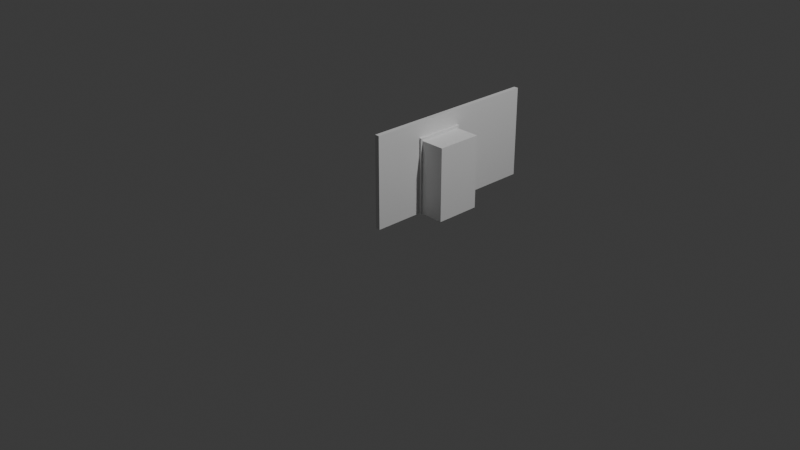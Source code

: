 # Source: DoorKnob.blend  (saved by Blender 4.2.66; exported with 4.5.12 LTS)
import bpy
from mathutils import Matrix  # noqa: F401  (used for matrix-valued properties, if any)

bpy.ops.wm.read_factory_settings(use_empty=True)
scene = bpy.context.scene
scene.name = 'Scene'

# ---- collections
col_collection = bpy.data.collections.new('Collection'); scene.collection.children.link(col_collection)

# ---- materials (node trees are filled in below, after node groups)
mat_material = bpy.data.materials.new('Material')
mat_material.alpha_threshold = 0.0
mat_material.roughness = 0.5
mat_material.line_color = (0.0, 0.0, 0.0, 1.0)
mat_material_065 = bpy.data.materials.new('Material.065')
mat_material_065.alpha_threshold = 0.0
mat_material_065.use_backface_culling = True
mat_material_065.use_transparent_shadow = False
mat_material_065.roughness = 0.5
mat_material_065.line_color = (0.0, 0.0, 0.0, 1.0)
mat_material_001 = bpy.data.materials.new('Material.001')
mat_material_001.alpha_threshold = 0.0
mat_material_001.roughness = 0.5
mat_material_001.line_color = (0.0, 0.0, 0.0, 1.0)

# ---- material node trees
mat_material.use_nodes = True; mat_material.node_tree.nodes.clear()
_N = mat_material.node_tree.nodes; _L = mat_material.node_tree.links
n0 = _N.new('ShaderNodeOutputMaterial'); n0.name = 'Material Output'; n0.location = (300, 300)
n1 = _N.new('ShaderNodeBsdfPrincipled'); n1.name = 'Principled BSDF'; n1.location = (10, 300)
n1.inputs[3].default_value = 1.45
_L.new(n1.outputs[0], n0.inputs[0])
n0.is_active_output = True
mat_material_065.use_nodes = True; mat_material_065.node_tree.nodes.clear()
_N = mat_material_065.node_tree.nodes; _L = mat_material_065.node_tree.links
n0 = _N.new('ShaderNodeOutputMaterial'); n0.name = 'Material Output'; n0.location = (300, 300)
n1 = _N.new('ShaderNodeBsdfPrincipled'); n1.name = 'Principled BSDF'; n1.location = (10, 300)
n1.distribution = 'GGX'
n1.subsurface_method = 'RANDOM_WALK_SKIN'
n1.inputs[3].default_value = 1.45
n1.inputs[27].default_value = (0.0, 0.0, 0.0, 1.0)
n1.inputs[28].default_value = 1.0
_L.new(n1.outputs[0], n0.inputs[0])
n0.is_active_output = True
mat_material_001.use_nodes = True; mat_material_001.node_tree.nodes.clear()
_N = mat_material_001.node_tree.nodes; _L = mat_material_001.node_tree.links
n0 = _N.new('ShaderNodeOutputMaterial'); n0.name = 'Material Output'; n0.location = (300, 300)
n1 = _N.new('ShaderNodeBsdfPrincipled'); n1.name = 'Principled BSDF'; n1.location = (10, 300)
n1.inputs[3].default_value = 1.45
_L.new(n1.outputs[0], n0.inputs[0])
n0.is_active_output = True

# ---- world
world_world = bpy.data.worlds.new('World'); scene.world = world_world
world_world.use_nodes = True; world_world.node_tree.nodes.clear()
_N = world_world.node_tree.nodes; _L = world_world.node_tree.links
n0 = _N.new('ShaderNodeOutputWorld'); n0.name = 'World Output'; n0.location = (300, 300)
n1 = _N.new('ShaderNodeBackground'); n1.name = 'Background'; n1.location = (10, 300)
n1.inputs[0].default_value = (0.05088, 0.05088, 0.05088, 1.0)
_L.new(n1.outputs[0], n0.inputs[0])
n0.is_active_output = True
world_world.color = (0.05088, 0.05088, 0.05088)
world_world.sun_shadow_jitter_overblur = 0.0

# ---- cameras
cam_camera = bpy.data.cameras.new('Camera')
cam_camera.clip_end = 100.0
cam_camera.ortho_scale = 7.314

# ---- lights
light_light = bpy.data.lights.new('Light', 'POINT')
light_light.energy = 1000.0
light_light.shadow_soft_size = 0.1

# ---- meshes
me_cube = bpy.data.meshes.new('Cube')
me_cube.from_pydata([(1.0, 1.0, -0.2), (1.0, 1.0, -1.0), (1.0, -1.0, -0.2), (1.0, -1.0, -1.0), (-1.0, 1.0, -0.2), (-1.0, 1.0, -1.0), (-1.0, -1.0, -0.2), (-1.0, -1.0, -1.0)], [], [(0, 4, 6, 2), (3, 2, 6, 7), (7, 6, 4, 5), (5, 1, 3, 7), (1, 0, 2, 3), (5, 4, 0, 1)])
_uv = me_cube.uv_layers.new(name='UVMap')
_uv.uv.foreach_set('vector', [0.625, 0.5, 0.875, 0.5, 0.875, 0.75, 0.625, 0.75, 0.375, 0.75, 0.625, 0.75, 0.625, 1.0, 0.375, 1.0, 0.375, 0.0, 0.625, 0.0, 0.625, 0.25, 0.375, 0.25, 0.125, 0.5, 0.375, 0.5, 0.375, 0.75, 0.125, 0.75, 0.375, 0.5, 0.625, 0.5, 0.625, 0.75, 0.375, 0.75, 0.375, 0.25, 0.625, 0.25, 0.625, 0.5, 0.375, 0.5])
me_cube.materials.append(mat_material)
me_cube.use_mirror_vertex_groups = False
me_cube.update()
me_cube_065 = bpy.data.meshes.new('Cube.065')
me_cube_065.from_pydata([(-0.025, 0.5, -0.5), (-0.025, 0.5, 0.5), (-0.025, 2.5, -0.5), (-0.025, 2.5, 0.5), (0.025, 0.5, -0.5), (0.025, 0.5, 0.5), (0.025, 2.5, -0.5), (0.025, 2.5, 0.5)], [], [(0, 1, 3, 2), (2, 3, 7, 6), (6, 7, 5, 4), (4, 5, 1, 0), (2, 6, 4, 0), (7, 3, 1, 5)])
_uv = me_cube_065.uv_layers.new(name='UVMap')
_uv.uv.foreach_set('vector', [0.375, 0.0, 0.625, 0.0, 0.625, 0.25, 0.375, 0.25, 0.375, 0.25, 0.625, 0.25, 0.625, 0.5, 0.375, 0.5, 0.375, 0.5, 0.625, 0.5, 0.625, 0.75, 0.375, 0.75, 0.375, 0.75, 0.625, 0.75, 0.625, 1.0, 0.375, 1.0, 0.125, 0.5, 0.375, 0.5, 0.375, 0.75, 0.125, 0.75, 0.625, 0.5, 0.875, 0.5, 0.875, 0.75, 0.625, 0.75])
me_cube_065.materials.append(mat_material_065)
me_cube_065.update()
me_cube_003 = bpy.data.meshes.new('Cube.003')
me_cube_003.from_pydata([(-1.117, -1.986, -0.03677), (-1.117, -1.986, 0.2574), (-1.117, 1.986, -0.03677), (-1.117, 1.986, 0.2574), (1.595, -1.986, -0.03677), (1.595, -1.986, 0.2574), (1.595, 1.986, -0.03677), (1.595, 1.986, 0.2574), (-1.117, 1.765, -0.03677), (-1.117, 1.765, 0.2574), (1.595, 1.765, -0.03677), (1.595, 1.765, 0.2574), (-1.117, -1.765, -0.03677), (1.595, -1.765, 0.2574), (-1.117, -1.765, 0.2574), (1.595, -1.765, -0.03677), (-1.117, -1.765, -5.847), (-1.117, -1.986, -5.847), (1.595, 1.986, -5.847), (-1.117, 1.986, -5.847), (1.595, 1.765, -5.847), (1.595, -1.986, -5.847), (-1.117, 1.765, -5.847), (1.595, -1.765, -5.847), (1.595, 1.765, -5.773), (1.595, 1.986, -5.773), (-1.117, 1.986, -5.773), (-1.117, 1.765, -5.773), (1.595, -1.986, -5.773), (1.595, -1.765, -5.773), (-1.117, -1.986, -5.773), (-1.117, -1.765, -5.773)], [], [(8, 9, 3, 2), (2, 3, 7, 6), (15, 13, 5, 4), (4, 5, 1, 0), (29, 28, 21, 23), (13, 14, 1, 5), (7, 3, 9, 11), (25, 24, 20, 18), (6, 7, 11, 10), (12, 14, 9, 8), (0, 1, 14, 12), (11, 9, 14, 13), (8, 10, 15, 12), (10, 11, 13, 15), (16, 23, 21, 17), (19, 18, 20, 22), (27, 26, 19, 22), (28, 30, 17, 21), (24, 27, 22, 20), (31, 29, 23, 16), (26, 25, 18, 19), (30, 31, 16, 17), (2, 6, 25, 26), (10, 8, 27, 24), (8, 2, 26, 27), (6, 10, 24, 25), (0, 12, 31, 30), (12, 15, 29, 31), (4, 0, 30, 28), (15, 4, 28, 29), (20, 23, 29, 24), (24, 27, 31, 29), (16, 31, 27, 22)])
_uv = me_cube_003.uv_layers.new(name='UVMap')
_uv.uv.foreach_set('vector', [0.375, 0.245, 0.625, 0.245, 0.625, 0.25, 0.375, 0.25, 0.375, 0.25, 0.625, 0.25, 0.625, 0.5, 0.375, 0.5, 0.375, 0.745, 0.625, 0.745, 0.625, 0.75, 0.375, 0.75, 0.375, 0.75, 0.625, 0.75, 0.625, 1.0, 0.375, 1.0, 0.375, 0.745, 0.375, 0.75, 0.375, 0.75, 0.375, 0.745, 0.625, 0.745, 0.875, 0.745, 0.875, 0.75, 0.625, 0.75, 0.625, 0.5, 0.875, 0.5, 0.875, 0.505, 0.625, 0.505, 0.375, 0.5, 0.375, 0.505, 0.375, 0.505, 0.375, 0.5, 0.375, 0.5, 0.625, 0.5, 0.625, 0.505, 0.375, 0.505, 0.375, 0.005, 0.625, 0.005, 0.625, 0.245, 0.375, 0.245, 0.375, 0.0, 0.625, 0.0, 0.625, 0.005, 0.375, 0.005, 0.625, 0.505, 0.875, 0.505, 0.875, 0.745, 0.625, 0.745, 0.125, 0.505, 0.375, 0.505, 0.375, 0.745, 0.125, 0.745, 0.375, 0.505, 0.625, 0.505, 0.625, 0.745, 0.375, 0.745, 0.125, 0.745, 0.375, 0.745, 0.375, 0.75, 0.125, 0.75, 0.125, 0.5, 0.375, 0.5, 0.375, 0.505, 0.125, 0.505, 0.375, 0.245, 0.375, 0.25, 0.375, 0.25, 0.375, 0.245, 0.375, 0.75, 0.375, 1.0, 0.375, 1.0, 0.375, 0.75, 0.375, 0.505, 0.125, 0.505, 0.125, 0.505, 0.375, 0.505, 0.125, 0.745, 0.375, 0.745, 0.375, 0.745, 0.125, 0.745, 0.375, 0.25, 0.375, 0.5, 0.375, 0.5, 0.375, 0.25, 0.375, 0.0, 0.375, 0.005, 0.375, 0.005, 0.375, 0.0, 0.375, 0.25, 0.375, 0.5, 0.375, 0.5, 0.375, 0.25, 0.375, 0.505, 0.125, 0.505, 0.125, 0.505, 0.375, 0.505, 0.375, 0.245, 0.375, 0.25, 0.375, 0.25, 0.375, 0.245, 0.375, 0.5, 0.375, 0.505, 0.375, 0.505, 0.375, 0.5, 0.375, 0.0, 0.375, 0.005, 0.375, 0.005, 0.375, 0.0, 0.125, 0.745, 0.375, 0.745, 0.375, 0.745, 0.125, 0.745, 0.375, 0.75, 0.375, 1.0, 0.375, 1.0, 0.375, 0.75, 0.375, 0.745, 0.375, 0.75, 0.375, 0.75, 0.375, 0.745, 0.375, 0.505, 0.375, 0.745, 0.375, 0.745, 0.375, 0.505, 0.375, 0.505, 0.125, 0.505, 0.125, 0.745, 0.375, 0.745, 0.125, 0.745, 0.125, 0.745, 0.125, 0.505, 0.375, 0.245])
me_cube_003.update()
me_cube_007 = bpy.data.meshes.new('Cube.007')
me_cube_007.from_pydata([(0.0504, 1.96, 0.39), (0.0504, 1.96, -0.4), (0.0504, 0.04, 0.39), (0.0504, 0.04, -0.4), (-3.725e-09, 2.0, 0.4), (-3.725e-09, 2.0, -0.4), (-3.725e-09, 0.0, 0.4), (-3.725e-09, 0.0, -0.4), (0.0504, 2.0, 0.4), (0.0504, 2.0, -0.4), (0.0504, 0.0, 0.4), (0.0504, 0.0, -0.4), (0.1004, 1.96, 0.39), (0.1004, 1.96, -0.4), (0.1004, 0.04, 0.39), (0.1004, 0.04, -0.4)], [], [(8, 4, 6, 10), (11, 10, 6, 7), (7, 6, 4, 5), (5, 9, 11, 7), (3, 1, 13, 15), (5, 4, 8, 9), (0, 1, 9, 8), (3, 2, 10, 11), (2, 0, 8, 10), (1, 3, 11, 9), (13, 12, 14, 15), (2, 3, 15, 14), (0, 2, 14, 12), (1, 0, 12, 13)])
_uv = me_cube_007.uv_layers.new(name='UVMap')
_uv.uv.foreach_set('vector', [0.625, 0.5, 0.875, 0.5, 0.875, 0.75, 0.625, 0.75, 0.375, 0.75, 0.625, 0.75, 0.625, 1.0, 0.375, 1.0, 0.375, 0.0, 0.625, 0.0, 0.625, 0.25, 0.375, 0.25, 0.125, 0.5, 0.375, 0.5, 0.375, 0.75, 0.125, 0.75, 0.4031, 0.7388, 0.4031, 0.5112, 0.4031, 0.5112, 0.4031, 0.7388, 0.375, 0.25, 0.625, 0.25, 0.625, 0.5, 0.375, 0.5, 0.5969, 0.5112, 0.4031, 0.5112, 0.375, 0.5, 0.625, 0.5, 0.4031, 0.7388, 0.5969, 0.7388, 0.625, 0.75, 0.375, 0.75, 0.5969, 0.7388, 0.5969, 0.5112, 0.625, 0.5, 0.625, 0.75, 0.4031, 0.5112, 0.4031, 0.7388, 0.375, 0.75, 0.375, 0.5, 0.4031, 0.5112, 0.5969, 0.5112, 0.5969, 0.7388, 0.4031, 0.7388, 0.5969, 0.7388, 0.4031, 0.7388, 0.4031, 0.7388, 0.5969, 0.7388, 0.5969, 0.5112, 0.5969, 0.7388, 0.5969, 0.7388, 0.5969, 0.5112, 0.4031, 0.5112, 0.5969, 0.5112, 0.5969, 0.5112, 0.4031, 0.5112])
me_cube_007.materials.append(mat_material_001)
me_cube_007.use_mirror_vertex_groups = False
me_cube_007.update()
me_cube_008 = bpy.data.meshes.new('Cube.008')
me_cube_008.from_pydata([(-1.0, -1.0, -1.0), (-1.0, -1.0, 1.0), (-1.0, 1.0, -1.0), (-1.0, 1.0, 1.0), (1.0, -1.0, -1.0), (1.0, -1.0, 1.0), (1.0, 1.0, -1.0), (1.0, 1.0, 1.0)], [], [(0, 1, 3, 2), (2, 3, 7, 6), (6, 7, 5, 4), (4, 5, 1, 0), (2, 6, 4, 0), (7, 3, 1, 5)])
_uv = me_cube_008.uv_layers.new(name='UVMap')
_uv.uv.foreach_set('vector', [0.375, 0.0, 0.625, 0.0, 0.625, 0.25, 0.375, 0.25, 0.375, 0.25, 0.625, 0.25, 0.625, 0.5, 0.375, 0.5, 0.375, 0.5, 0.625, 0.5, 0.625, 0.75, 0.375, 0.75, 0.375, 0.75, 0.625, 0.75, 0.625, 1.0, 0.375, 1.0, 0.125, 0.5, 0.375, 0.5, 0.375, 0.75, 0.125, 0.75, 0.625, 0.5, 0.875, 0.5, 0.875, 0.75, 0.625, 0.75])
me_cube_008.update()

# ---- objects
ob_cube = bpy.data.objects.new('Cube', me_cube)
ob_light = bpy.data.objects.new('Light', light_light)
ob_camera = bpy.data.objects.new('Camera', cam_camera)
ob_cube_061 = bpy.data.objects.new('Cube.061', me_cube_065)
ob_cube_001 = bpy.data.objects.new('Cube.001', me_cube_003)
ob_cube_002 = bpy.data.objects.new('Cube.002', me_cube_007)
ob_cube_003 = bpy.data.objects.new('Cube.003', me_cube_008)

# ---- transforms, parenting, visibility, modifiers, constraints
ob_cube.location = (0.09183, 0.5, 1.0)
ob_cube.scale = (0.25, 0.25, 1.0)
ob_cube.lock_rotations_4d = False
ob_cube.empty_display_type = 'ARROWS'
ob_cube.lineart.crease_threshold = 0.0
ob_light.location = (4.076, 1.005, 5.904)
ob_light.rotation_euler = (0.6503, 0.05522, 1.866)
ob_light.lock_rotations_4d = False
ob_light.empty_display_type = 'ARROWS'
ob_light.color = (0.0, 0.0, 0.0, 0.0)
ob_light.lineart.crease_threshold = 0.0
ob_camera.location = (7.359, -6.926, 4.958)
ob_camera.rotation_euler = (1.109, 0.0, 0.8149)
ob_camera.lock_rotations_4d = False
ob_camera.empty_display_type = 'ARROWS'
ob_camera.color = (0.0, 0.0, 0.0, 0.0)
ob_camera.display_type = 'WIRE'
ob_camera.lineart.crease_threshold = 0.0
ob_cube_061.location = (0.025, -0.8149, 0.5)
_m = ob_cube_061.modifiers.new('Boolean', 'BOOLEAN')
_m.object = ob_cube
ob_cube_001.location = (0.025, 0.5, 0.795)
ob_cube_001.rotation_euler = (0.0, -0.0, 3.142)
ob_cube_001.scale = (-0.03134, 0.136, 0.136)
_m = ob_cube_001.modifiers.new('Boolean', 'BOOLEAN')
_m.object = ob_cube_061
ob_cube_002.location = (-0.0226, 0.25, 0.4)
ob_cube_002.scale = (0.25, 0.25, 1.0)
ob_cube_002.lock_rotations_4d = False
ob_cube_002.empty_display_type = 'ARROWS'
ob_cube_002.lineart.crease_threshold = 0.0
ob_cube_003.location = (0.0125, 0.7, 0.4169)
ob_cube_003.scale = (0.01, 0.01842, 0.01842)

# ---- collection membership
col_collection.objects.link(ob_cube)
col_collection.objects.link(ob_light)
col_collection.objects.link(ob_camera)
col_collection.objects.link(ob_cube_061)
col_collection.objects.link(ob_cube_001)
col_collection.objects.link(ob_cube_002)
col_collection.objects.link(ob_cube_003)

# ---- scene / render settings (as saved in the file)
scene.camera = ob_camera
scene.frame_start = 1; scene.frame_end = 250; scene.frame_set(81)
scene.render.engine = 'BLENDER_EEVEE_NEXT'
bpy.context.view_layer.update()
